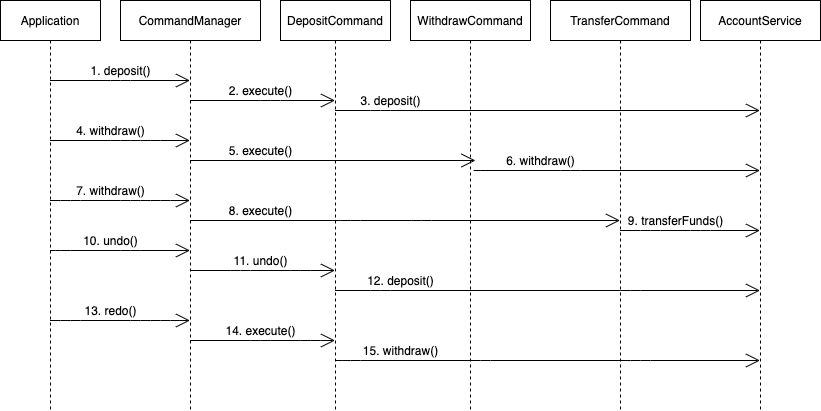

The diagram above was exported from draw.io. Its source (the exported page's mxGraphModel, read from the mxfile embedded in the PNG):
<mxGraphModel dx="1074" dy="624" grid="1" gridSize="10" guides="1" tooltips="1" connect="1" arrows="1" fold="1" page="1" pageScale="1" pageWidth="850" pageHeight="1100" math="0" shadow="0">
  <root>
    <mxCell id="ZctFAFQpUWG1wLc3UcVF-0" />
    <mxCell id="ZctFAFQpUWG1wLc3UcVF-1" parent="ZctFAFQpUWG1wLc3UcVF-0" />
    <mxCell id="ZctFAFQpUWG1wLc3UcVF-2" value="Application" style="shape=umlLifeline;perimeter=lifelinePerimeter;whiteSpace=wrap;html=1;container=1;collapsible=0;recursiveResize=0;outlineConnect=0;" parent="ZctFAFQpUWG1wLc3UcVF-1" vertex="1">
      <mxGeometry x="190" y="240" width="100" height="410" as="geometry" />
    </mxCell>
    <mxCell id="ZctFAFQpUWG1wLc3UcVF-3" value="CommandManager" style="shape=umlLifeline;perimeter=lifelinePerimeter;whiteSpace=wrap;html=1;container=1;collapsible=0;recursiveResize=0;outlineConnect=0;" parent="ZctFAFQpUWG1wLc3UcVF-1" vertex="1">
      <mxGeometry x="310" y="240" width="140" height="410" as="geometry" />
    </mxCell>
    <mxCell id="ZctFAFQpUWG1wLc3UcVF-4" value="DepositCommand" style="shape=umlLifeline;perimeter=lifelinePerimeter;whiteSpace=wrap;html=1;container=1;collapsible=0;recursiveResize=0;outlineConnect=0;" parent="ZctFAFQpUWG1wLc3UcVF-1" vertex="1">
      <mxGeometry x="470" y="240" width="110" height="410" as="geometry" />
    </mxCell>
    <mxCell id="ZctFAFQpUWG1wLc3UcVF-5" value="WithdrawCommand" style="shape=umlLifeline;perimeter=lifelinePerimeter;whiteSpace=wrap;html=1;container=1;collapsible=0;recursiveResize=0;outlineConnect=0;" parent="ZctFAFQpUWG1wLc3UcVF-1" vertex="1">
      <mxGeometry x="600" y="240" width="120" height="410" as="geometry" />
    </mxCell>
    <mxCell id="ZctFAFQpUWG1wLc3UcVF-6" value="" style="endArrow=open;endFill=1;endSize=12;html=1;" parent="ZctFAFQpUWG1wLc3UcVF-5" source="ZctFAFQpUWG1wLc3UcVF-3" edge="1">
      <mxGeometry width="160" relative="1" as="geometry">
        <mxPoint x="-80" y="160" as="sourcePoint" />
        <mxPoint x="65" y="160" as="targetPoint" />
        <Array as="points">
          <mxPoint x="0.5" y="160" />
        </Array>
      </mxGeometry>
    </mxCell>
    <mxCell id="ZctFAFQpUWG1wLc3UcVF-7" value="TransferCommand" style="shape=umlLifeline;perimeter=lifelinePerimeter;whiteSpace=wrap;html=1;container=1;collapsible=0;recursiveResize=0;outlineConnect=0;" parent="ZctFAFQpUWG1wLc3UcVF-1" vertex="1">
      <mxGeometry x="740" y="240" width="140" height="410" as="geometry" />
    </mxCell>
    <mxCell id="ZctFAFQpUWG1wLc3UcVF-8" value="AccountService" style="shape=umlLifeline;perimeter=lifelinePerimeter;whiteSpace=wrap;html=1;container=1;collapsible=0;recursiveResize=0;outlineConnect=0;" parent="ZctFAFQpUWG1wLc3UcVF-1" vertex="1">
      <mxGeometry x="890" y="240" width="120" height="410" as="geometry" />
    </mxCell>
    <mxCell id="ZctFAFQpUWG1wLc3UcVF-9" value="" style="endArrow=open;endFill=1;endSize=12;html=1;" parent="ZctFAFQpUWG1wLc3UcVF-1" source="ZctFAFQpUWG1wLc3UcVF-2" target="ZctFAFQpUWG1wLc3UcVF-3" edge="1">
      <mxGeometry width="160" relative="1" as="geometry">
        <mxPoint x="500" y="460" as="sourcePoint" />
        <mxPoint x="660" y="460" as="targetPoint" />
        <Array as="points">
          <mxPoint x="310" y="320" />
        </Array>
      </mxGeometry>
    </mxCell>
    <mxCell id="ZctFAFQpUWG1wLc3UcVF-10" value="1. deposit()" style="text;html=1;align=center;verticalAlign=middle;resizable=0;points=[];autosize=1;" parent="ZctFAFQpUWG1wLc3UcVF-1" vertex="1">
      <mxGeometry x="270" y="300" width="80" height="20" as="geometry" />
    </mxCell>
    <mxCell id="ZctFAFQpUWG1wLc3UcVF-11" value="" style="endArrow=open;endFill=1;endSize=12;html=1;" parent="ZctFAFQpUWG1wLc3UcVF-1" source="ZctFAFQpUWG1wLc3UcVF-3" target="ZctFAFQpUWG1wLc3UcVF-4" edge="1">
      <mxGeometry width="160" relative="1" as="geometry">
        <mxPoint x="249.5" y="330" as="sourcePoint" />
        <mxPoint x="389.5" y="330" as="targetPoint" />
        <Array as="points">
          <mxPoint x="460" y="340" />
        </Array>
      </mxGeometry>
    </mxCell>
    <mxCell id="ZctFAFQpUWG1wLc3UcVF-12" value="2. execute()" style="text;html=1;align=center;verticalAlign=middle;resizable=0;points=[];autosize=1;" parent="ZctFAFQpUWG1wLc3UcVF-1" vertex="1">
      <mxGeometry x="410" y="320" width="80" height="20" as="geometry" />
    </mxCell>
    <mxCell id="ZctFAFQpUWG1wLc3UcVF-13" value="" style="endArrow=open;endFill=1;endSize=12;html=1;" parent="ZctFAFQpUWG1wLc3UcVF-1" source="ZctFAFQpUWG1wLc3UcVF-4" target="ZctFAFQpUWG1wLc3UcVF-8" edge="1">
      <mxGeometry width="160" relative="1" as="geometry">
        <mxPoint x="389.5" y="350" as="sourcePoint" />
        <mxPoint x="534.5" y="350" as="targetPoint" />
        <Array as="points">
          <mxPoint x="570" y="350" />
        </Array>
      </mxGeometry>
    </mxCell>
    <mxCell id="ZctFAFQpUWG1wLc3UcVF-14" value="3. deposit()" style="text;html=1;align=center;verticalAlign=middle;resizable=0;points=[];autosize=1;" parent="ZctFAFQpUWG1wLc3UcVF-1" vertex="1">
      <mxGeometry x="540" y="330" width="80" height="20" as="geometry" />
    </mxCell>
    <mxCell id="ZctFAFQpUWG1wLc3UcVF-15" value="" style="endArrow=open;endFill=1;endSize=12;html=1;" parent="ZctFAFQpUWG1wLc3UcVF-1" source="ZctFAFQpUWG1wLc3UcVF-2" target="ZctFAFQpUWG1wLc3UcVF-3" edge="1">
      <mxGeometry width="160" relative="1" as="geometry">
        <mxPoint x="249.5" y="330" as="sourcePoint" />
        <mxPoint x="380" y="330" as="targetPoint" />
        <Array as="points">
          <mxPoint x="310" y="380" />
          <mxPoint x="340" y="380" />
        </Array>
      </mxGeometry>
    </mxCell>
    <mxCell id="ZctFAFQpUWG1wLc3UcVF-16" value="4. withdraw()" style="text;html=1;align=center;verticalAlign=middle;resizable=0;points=[];autosize=1;" parent="ZctFAFQpUWG1wLc3UcVF-1" vertex="1">
      <mxGeometry x="260" y="360" width="80" height="20" as="geometry" />
    </mxCell>
    <mxCell id="ZctFAFQpUWG1wLc3UcVF-17" value="5. execute()" style="text;html=1;align=center;verticalAlign=middle;resizable=0;points=[];autosize=1;" parent="ZctFAFQpUWG1wLc3UcVF-1" vertex="1">
      <mxGeometry x="410" y="380" width="80" height="20" as="geometry" />
    </mxCell>
    <mxCell id="ZctFAFQpUWG1wLc3UcVF-18" value="" style="endArrow=open;endFill=1;endSize=12;html=1;" parent="ZctFAFQpUWG1wLc3UcVF-1" target="ZctFAFQpUWG1wLc3UcVF-8" edge="1">
      <mxGeometry width="160" relative="1" as="geometry">
        <mxPoint x="670" y="410" as="sourcePoint" />
        <mxPoint x="950" y="360" as="targetPoint" />
        <Array as="points">
          <mxPoint x="660" y="410" />
          <mxPoint x="760" y="410" />
        </Array>
      </mxGeometry>
    </mxCell>
    <mxCell id="ZctFAFQpUWG1wLc3UcVF-19" value="6. withdraw()" style="text;html=1;align=center;verticalAlign=middle;resizable=0;points=[];autosize=1;" parent="ZctFAFQpUWG1wLc3UcVF-1" vertex="1">
      <mxGeometry x="690" y="390" width="80" height="20" as="geometry" />
    </mxCell>
    <mxCell id="ZctFAFQpUWG1wLc3UcVF-20" value="" style="endArrow=open;endFill=1;endSize=12;html=1;" parent="ZctFAFQpUWG1wLc3UcVF-1" source="ZctFAFQpUWG1wLc3UcVF-2" target="ZctFAFQpUWG1wLc3UcVF-3" edge="1">
      <mxGeometry width="160" relative="1" as="geometry">
        <mxPoint x="249.5" y="390" as="sourcePoint" />
        <mxPoint x="389.5" y="390" as="targetPoint" />
        <Array as="points">
          <mxPoint x="260" y="440" />
          <mxPoint x="320" y="440" />
          <mxPoint x="350" y="440" />
        </Array>
      </mxGeometry>
    </mxCell>
    <mxCell id="ZctFAFQpUWG1wLc3UcVF-21" value="7. withdraw()" style="text;html=1;align=center;verticalAlign=middle;resizable=0;points=[];autosize=1;" parent="ZctFAFQpUWG1wLc3UcVF-1" vertex="1">
      <mxGeometry x="260" y="420" width="80" height="20" as="geometry" />
    </mxCell>
    <mxCell id="ZctFAFQpUWG1wLc3UcVF-22" value="" style="endArrow=open;endFill=1;endSize=12;html=1;" parent="ZctFAFQpUWG1wLc3UcVF-1" source="ZctFAFQpUWG1wLc3UcVF-3" target="ZctFAFQpUWG1wLc3UcVF-7" edge="1">
      <mxGeometry width="160" relative="1" as="geometry">
        <mxPoint x="389.5" y="410" as="sourcePoint" />
        <mxPoint x="660" y="410" as="targetPoint" />
        <Array as="points">
          <mxPoint x="540" y="460" />
          <mxPoint x="611" y="460" />
        </Array>
      </mxGeometry>
    </mxCell>
    <mxCell id="ZctFAFQpUWG1wLc3UcVF-23" value="8. execute()" style="text;html=1;align=center;verticalAlign=middle;resizable=0;points=[];autosize=1;" parent="ZctFAFQpUWG1wLc3UcVF-1" vertex="1">
      <mxGeometry x="410" y="440" width="80" height="20" as="geometry" />
    </mxCell>
    <mxCell id="ZctFAFQpUWG1wLc3UcVF-24" value="" style="endArrow=open;endFill=1;endSize=12;html=1;" parent="ZctFAFQpUWG1wLc3UcVF-1" source="ZctFAFQpUWG1wLc3UcVF-7" target="ZctFAFQpUWG1wLc3UcVF-8" edge="1">
      <mxGeometry width="160" relative="1" as="geometry">
        <mxPoint x="680" y="420" as="sourcePoint" />
        <mxPoint x="950" y="420" as="targetPoint" />
        <Array as="points">
          <mxPoint x="840" y="470" />
          <mxPoint x="890" y="470" />
        </Array>
      </mxGeometry>
    </mxCell>
    <mxCell id="ZctFAFQpUWG1wLc3UcVF-25" value="9. transferFunds()" style="text;html=1;align=center;verticalAlign=middle;resizable=0;points=[];autosize=1;" parent="ZctFAFQpUWG1wLc3UcVF-1" vertex="1">
      <mxGeometry x="810" y="450" width="110" height="20" as="geometry" />
    </mxCell>
    <mxCell id="ZctFAFQpUWG1wLc3UcVF-26" value="" style="endArrow=open;endFill=1;endSize=12;html=1;" parent="ZctFAFQpUWG1wLc3UcVF-1" source="ZctFAFQpUWG1wLc3UcVF-2" target="ZctFAFQpUWG1wLc3UcVF-3" edge="1">
      <mxGeometry width="160" relative="1" as="geometry">
        <mxPoint x="249.5" y="330" as="sourcePoint" />
        <mxPoint x="380" y="330" as="targetPoint" />
        <Array as="points">
          <mxPoint x="250" y="490" />
          <mxPoint x="320" y="490" />
        </Array>
      </mxGeometry>
    </mxCell>
    <mxCell id="ZctFAFQpUWG1wLc3UcVF-27" value="10. undo()" style="text;html=1;align=center;verticalAlign=middle;resizable=0;points=[];autosize=1;" parent="ZctFAFQpUWG1wLc3UcVF-1" vertex="1">
      <mxGeometry x="265" y="470" width="70" height="20" as="geometry" />
    </mxCell>
    <mxCell id="ZctFAFQpUWG1wLc3UcVF-28" value="" style="endArrow=open;endFill=1;endSize=12;html=1;" parent="ZctFAFQpUWG1wLc3UcVF-1" source="ZctFAFQpUWG1wLc3UcVF-3" target="ZctFAFQpUWG1wLc3UcVF-4" edge="1">
      <mxGeometry width="160" relative="1" as="geometry">
        <mxPoint x="389.5" y="350" as="sourcePoint" />
        <mxPoint x="530" y="350" as="targetPoint" />
        <Array as="points">
          <mxPoint x="430" y="510" />
          <mxPoint x="490" y="510" />
        </Array>
      </mxGeometry>
    </mxCell>
    <mxCell id="ZctFAFQpUWG1wLc3UcVF-29" value="11. undo()" style="text;html=1;align=center;verticalAlign=middle;resizable=0;points=[];autosize=1;" parent="ZctFAFQpUWG1wLc3UcVF-1" vertex="1">
      <mxGeometry x="415" y="490" width="70" height="20" as="geometry" />
    </mxCell>
    <mxCell id="ZctFAFQpUWG1wLc3UcVF-30" value="" style="endArrow=open;endFill=1;endSize=12;html=1;" parent="ZctFAFQpUWG1wLc3UcVF-1" source="ZctFAFQpUWG1wLc3UcVF-4" target="ZctFAFQpUWG1wLc3UcVF-8" edge="1">
      <mxGeometry width="160" relative="1" as="geometry">
        <mxPoint x="534.5" y="360" as="sourcePoint" />
        <mxPoint x="950" y="360" as="targetPoint" />
        <Array as="points">
          <mxPoint x="570" y="530" />
          <mxPoint x="820" y="530" />
        </Array>
      </mxGeometry>
    </mxCell>
    <mxCell id="ZctFAFQpUWG1wLc3UcVF-31" value="12. deposit()" style="text;html=1;align=center;verticalAlign=middle;resizable=0;points=[];autosize=1;" parent="ZctFAFQpUWG1wLc3UcVF-1" vertex="1">
      <mxGeometry x="550" y="510" width="80" height="20" as="geometry" />
    </mxCell>
    <mxCell id="ZctFAFQpUWG1wLc3UcVF-32" value="" style="endArrow=open;endFill=1;endSize=12;html=1;" parent="ZctFAFQpUWG1wLc3UcVF-1" source="ZctFAFQpUWG1wLc3UcVF-2" target="ZctFAFQpUWG1wLc3UcVF-3" edge="1">
      <mxGeometry width="160" relative="1" as="geometry">
        <mxPoint x="249.5" y="500" as="sourcePoint" />
        <mxPoint x="389.5" y="500" as="targetPoint" />
        <Array as="points">
          <mxPoint x="260" y="560" />
          <mxPoint x="330" y="560" />
          <mxPoint x="360" y="560" />
        </Array>
      </mxGeometry>
    </mxCell>
    <mxCell id="ZctFAFQpUWG1wLc3UcVF-33" value="13. redo()" style="text;html=1;align=center;verticalAlign=middle;resizable=0;points=[];autosize=1;" parent="ZctFAFQpUWG1wLc3UcVF-1" vertex="1">
      <mxGeometry x="265" y="540" width="70" height="20" as="geometry" />
    </mxCell>
    <mxCell id="ZctFAFQpUWG1wLc3UcVF-34" value="" style="endArrow=open;endFill=1;endSize=12;html=1;" parent="ZctFAFQpUWG1wLc3UcVF-1" source="ZctFAFQpUWG1wLc3UcVF-3" target="ZctFAFQpUWG1wLc3UcVF-4" edge="1">
      <mxGeometry width="160" relative="1" as="geometry">
        <mxPoint x="389.5" y="520" as="sourcePoint" />
        <mxPoint x="520" y="520" as="targetPoint" />
        <Array as="points">
          <mxPoint x="450" y="580" />
          <mxPoint x="500" y="580" />
        </Array>
      </mxGeometry>
    </mxCell>
    <mxCell id="ZctFAFQpUWG1wLc3UcVF-35" value="14. execute()" style="text;html=1;align=center;verticalAlign=middle;resizable=0;points=[];autosize=1;" parent="ZctFAFQpUWG1wLc3UcVF-1" vertex="1">
      <mxGeometry x="405" y="560" width="90" height="20" as="geometry" />
    </mxCell>
    <mxCell id="ZctFAFQpUWG1wLc3UcVF-36" value="" style="endArrow=open;endFill=1;endSize=12;html=1;" parent="ZctFAFQpUWG1wLc3UcVF-1" source="ZctFAFQpUWG1wLc3UcVF-4" target="ZctFAFQpUWG1wLc3UcVF-8" edge="1">
      <mxGeometry width="160" relative="1" as="geometry">
        <mxPoint x="534.5" y="540" as="sourcePoint" />
        <mxPoint x="950" y="540" as="targetPoint" />
        <Array as="points">
          <mxPoint x="540" y="600" />
          <mxPoint x="670" y="600" />
          <mxPoint x="830" y="600" />
        </Array>
      </mxGeometry>
    </mxCell>
    <mxCell id="ZctFAFQpUWG1wLc3UcVF-37" value="15. withdraw()" style="text;html=1;align=center;verticalAlign=middle;resizable=0;points=[];autosize=1;" parent="ZctFAFQpUWG1wLc3UcVF-1" vertex="1">
      <mxGeometry x="545" y="580" width="90" height="20" as="geometry" />
    </mxCell>
  </root>
</mxGraphModel>